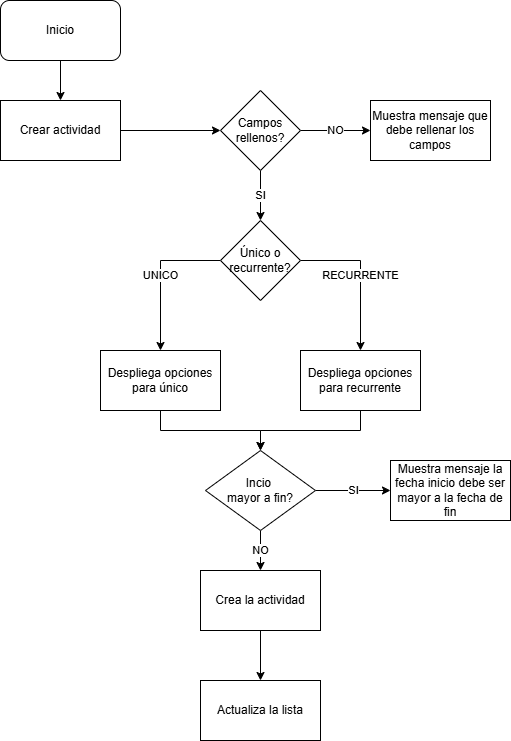

The diagram above was exported from draw.io. Its source (the exported page's mxGraphModel, read from the mxfile embedded in the PNG):
<mxGraphModel dx="2074" dy="1132" grid="1" gridSize="10" guides="1" tooltips="1" connect="1" arrows="1" fold="1" page="1" pageScale="1" pageWidth="827" pageHeight="1169" math="0" shadow="0">
  <root>
    <mxCell id="WIyWlLk6GJQsqaUBKTNV-0" />
    <mxCell id="WIyWlLk6GJQsqaUBKTNV-1" parent="WIyWlLk6GJQsqaUBKTNV-0" />
    <mxCell id="UCBcjLhmrdgpYNGVrajm-132" value="" style="edgeStyle=orthogonalEdgeStyle;rounded=0;orthogonalLoop=1;jettySize=auto;html=1;" edge="1" parent="WIyWlLk6GJQsqaUBKTNV-1" source="UCBcjLhmrdgpYNGVrajm-0" target="UCBcjLhmrdgpYNGVrajm-126">
      <mxGeometry relative="1" as="geometry" />
    </mxCell>
    <mxCell id="UCBcjLhmrdgpYNGVrajm-0" value="Inicio" style="rounded=1;whiteSpace=wrap;html=1;" vertex="1" parent="WIyWlLk6GJQsqaUBKTNV-1">
      <mxGeometry x="40" y="40" width="120" height="60" as="geometry" />
    </mxCell>
    <mxCell id="UCBcjLhmrdgpYNGVrajm-133" value="" style="edgeStyle=orthogonalEdgeStyle;rounded=0;orthogonalLoop=1;jettySize=auto;html=1;" edge="1" parent="WIyWlLk6GJQsqaUBKTNV-1" source="UCBcjLhmrdgpYNGVrajm-126" target="UCBcjLhmrdgpYNGVrajm-127">
      <mxGeometry relative="1" as="geometry" />
    </mxCell>
    <mxCell id="UCBcjLhmrdgpYNGVrajm-126" value="Crear actividad" style="rounded=0;whiteSpace=wrap;html=1;" vertex="1" parent="WIyWlLk6GJQsqaUBKTNV-1">
      <mxGeometry x="40" y="140" width="120" height="60" as="geometry" />
    </mxCell>
    <mxCell id="UCBcjLhmrdgpYNGVrajm-140" value="NO" style="edgeStyle=orthogonalEdgeStyle;rounded=0;orthogonalLoop=1;jettySize=auto;html=1;entryX=0;entryY=0.5;entryDx=0;entryDy=0;" edge="1" parent="WIyWlLk6GJQsqaUBKTNV-1" source="UCBcjLhmrdgpYNGVrajm-127" target="UCBcjLhmrdgpYNGVrajm-139">
      <mxGeometry relative="1" as="geometry" />
    </mxCell>
    <mxCell id="UCBcjLhmrdgpYNGVrajm-151" value="SI" style="edgeStyle=orthogonalEdgeStyle;rounded=0;orthogonalLoop=1;jettySize=auto;html=1;" edge="1" parent="WIyWlLk6GJQsqaUBKTNV-1" source="UCBcjLhmrdgpYNGVrajm-127" target="UCBcjLhmrdgpYNGVrajm-146">
      <mxGeometry relative="1" as="geometry" />
    </mxCell>
    <mxCell id="UCBcjLhmrdgpYNGVrajm-127" value="Campos rellenos?" style="rhombus;whiteSpace=wrap;html=1;" vertex="1" parent="WIyWlLk6GJQsqaUBKTNV-1">
      <mxGeometry x="260" y="130" width="80" height="80" as="geometry" />
    </mxCell>
    <mxCell id="UCBcjLhmrdgpYNGVrajm-139" value="Muestra mensaje que debe rellenar los campos" style="rounded=0;whiteSpace=wrap;html=1;" vertex="1" parent="WIyWlLk6GJQsqaUBKTNV-1">
      <mxGeometry x="410" y="140" width="120" height="60" as="geometry" />
    </mxCell>
    <mxCell id="UCBcjLhmrdgpYNGVrajm-149" value="UNICO" style="edgeStyle=orthogonalEdgeStyle;rounded=0;orthogonalLoop=1;jettySize=auto;html=1;entryX=0.5;entryY=0;entryDx=0;entryDy=0;exitX=0;exitY=0.5;exitDx=0;exitDy=0;" edge="1" parent="WIyWlLk6GJQsqaUBKTNV-1" source="UCBcjLhmrdgpYNGVrajm-146" target="UCBcjLhmrdgpYNGVrajm-147">
      <mxGeometry relative="1" as="geometry" />
    </mxCell>
    <mxCell id="UCBcjLhmrdgpYNGVrajm-150" value="RECURRENTE" style="edgeStyle=orthogonalEdgeStyle;rounded=0;orthogonalLoop=1;jettySize=auto;html=1;entryX=0.5;entryY=0;entryDx=0;entryDy=0;exitX=1;exitY=0.5;exitDx=0;exitDy=0;" edge="1" parent="WIyWlLk6GJQsqaUBKTNV-1" source="UCBcjLhmrdgpYNGVrajm-146" target="UCBcjLhmrdgpYNGVrajm-148">
      <mxGeometry relative="1" as="geometry" />
    </mxCell>
    <mxCell id="UCBcjLhmrdgpYNGVrajm-146" value="Único o recurrente?" style="rhombus;whiteSpace=wrap;html=1;" vertex="1" parent="WIyWlLk6GJQsqaUBKTNV-1">
      <mxGeometry x="260" y="260" width="80" height="80" as="geometry" />
    </mxCell>
    <mxCell id="UCBcjLhmrdgpYNGVrajm-154" style="edgeStyle=orthogonalEdgeStyle;rounded=0;orthogonalLoop=1;jettySize=auto;html=1;entryX=0.5;entryY=0;entryDx=0;entryDy=0;" edge="1" parent="WIyWlLk6GJQsqaUBKTNV-1" source="UCBcjLhmrdgpYNGVrajm-147" target="UCBcjLhmrdgpYNGVrajm-153">
      <mxGeometry relative="1" as="geometry" />
    </mxCell>
    <mxCell id="UCBcjLhmrdgpYNGVrajm-147" value="Despliega opciones para único" style="rounded=0;whiteSpace=wrap;html=1;" vertex="1" parent="WIyWlLk6GJQsqaUBKTNV-1">
      <mxGeometry x="140" y="390" width="120" height="60" as="geometry" />
    </mxCell>
    <mxCell id="UCBcjLhmrdgpYNGVrajm-155" style="edgeStyle=orthogonalEdgeStyle;rounded=0;orthogonalLoop=1;jettySize=auto;html=1;entryX=0.5;entryY=0;entryDx=0;entryDy=0;" edge="1" parent="WIyWlLk6GJQsqaUBKTNV-1" source="UCBcjLhmrdgpYNGVrajm-148" target="UCBcjLhmrdgpYNGVrajm-153">
      <mxGeometry relative="1" as="geometry" />
    </mxCell>
    <mxCell id="UCBcjLhmrdgpYNGVrajm-148" value="Despliega opciones para recurrente" style="rounded=0;whiteSpace=wrap;html=1;" vertex="1" parent="WIyWlLk6GJQsqaUBKTNV-1">
      <mxGeometry x="340" y="390" width="120" height="60" as="geometry" />
    </mxCell>
    <mxCell id="UCBcjLhmrdgpYNGVrajm-157" value="SI" style="edgeStyle=orthogonalEdgeStyle;rounded=0;orthogonalLoop=1;jettySize=auto;html=1;" edge="1" parent="WIyWlLk6GJQsqaUBKTNV-1" source="UCBcjLhmrdgpYNGVrajm-153" target="UCBcjLhmrdgpYNGVrajm-156">
      <mxGeometry relative="1" as="geometry" />
    </mxCell>
    <mxCell id="UCBcjLhmrdgpYNGVrajm-160" value="NO" style="edgeStyle=orthogonalEdgeStyle;rounded=0;orthogonalLoop=1;jettySize=auto;html=1;" edge="1" parent="WIyWlLk6GJQsqaUBKTNV-1" source="UCBcjLhmrdgpYNGVrajm-153" target="UCBcjLhmrdgpYNGVrajm-158">
      <mxGeometry relative="1" as="geometry" />
    </mxCell>
    <mxCell id="UCBcjLhmrdgpYNGVrajm-153" value="Incio&amp;nbsp;&lt;div&gt;mayor a fin?&lt;/div&gt;" style="rhombus;whiteSpace=wrap;html=1;" vertex="1" parent="WIyWlLk6GJQsqaUBKTNV-1">
      <mxGeometry x="245" y="490" width="110" height="80" as="geometry" />
    </mxCell>
    <mxCell id="UCBcjLhmrdgpYNGVrajm-156" value="Muestra mensaje la fecha inicio debe ser mayor a la fecha de fin" style="rounded=0;whiteSpace=wrap;html=1;" vertex="1" parent="WIyWlLk6GJQsqaUBKTNV-1">
      <mxGeometry x="430" y="500" width="120" height="60" as="geometry" />
    </mxCell>
    <mxCell id="UCBcjLhmrdgpYNGVrajm-161" value="" style="edgeStyle=orthogonalEdgeStyle;rounded=0;orthogonalLoop=1;jettySize=auto;html=1;" edge="1" parent="WIyWlLk6GJQsqaUBKTNV-1" source="UCBcjLhmrdgpYNGVrajm-158" target="UCBcjLhmrdgpYNGVrajm-159">
      <mxGeometry relative="1" as="geometry" />
    </mxCell>
    <mxCell id="UCBcjLhmrdgpYNGVrajm-158" value="Crea la actividad" style="rounded=0;whiteSpace=wrap;html=1;" vertex="1" parent="WIyWlLk6GJQsqaUBKTNV-1">
      <mxGeometry x="240" y="610" width="120" height="60" as="geometry" />
    </mxCell>
    <mxCell id="UCBcjLhmrdgpYNGVrajm-159" value="Actualiza la lista" style="rounded=0;whiteSpace=wrap;html=1;" vertex="1" parent="WIyWlLk6GJQsqaUBKTNV-1">
      <mxGeometry x="240" y="720" width="120" height="60" as="geometry" />
    </mxCell>
  </root>
</mxGraphModel>